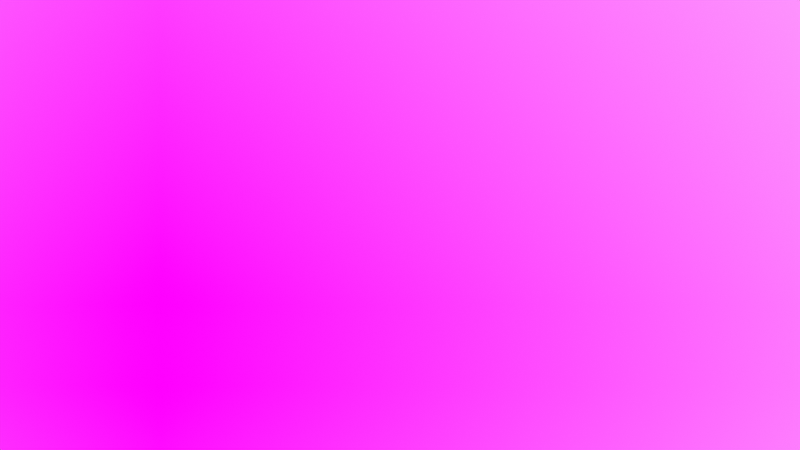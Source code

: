 # Source: FaceBreakdown.blend  (saved by Blender 3.0.42; exported with 4.5.12 LTS)
import bpy
from mathutils import Matrix  # noqa: F401  (used for matrix-valued properties, if any)

bpy.ops.wm.read_factory_settings(use_empty=True)
scene = bpy.context.scene
scene.name = 'Scene'

# ---- collections
col_collection = bpy.data.collections.new('Collection'); scene.collection.children.link(col_collection)
col_camera = bpy.data.collections.new('Camera'); scene.collection.children.link(col_camera)

# ---- images (referenced by path relative to the original .blend; pixels are not part of the script)
import os
ASSET_DIR = os.environ.get("B2B_ASSET_DIR", "")  # directory of the original .blend (textures are referenced by path, not embedded)
HERE = os.path.dirname(os.path.abspath(__file__))  # packed textures are extracted next to this script under _unpacked/

def load_image(name, relpath, width, height, colorspace="sRGB"):
    """Load a texture the original file referenced (path relative to the .blend, or extracted next to this script)."""
    p = next((c for c in (os.path.join(HERE, relpath), os.path.join(ASSET_DIR, relpath)) if relpath and os.path.exists(c)), "")
    if p:
        img = bpy.data.images.load(p, check_existing=True)
        img.name = name
    else:  # same state as the original file: an image datablock whose file is absent (Cycles renders it pink)
        img = bpy.data.images.new(name, width, height)
        img.source = "FILE"
        img.filepath = "//" + (relpath or name)
    img.colorspace_settings.name = colorspace
    return img
img_66a2afe3_6bfb_4af7_ba92_1fb79bec76fb_action_action_energy_activ = load_image('66a2afe3-6bfb-4af7-ba92-1fb79bec76fb-action-action-energy-activ', '66a2afe3-6bfb-4af7-ba92-1fb79bec76fb-action-action-energy-active-1369729_20181205090520-40e65137-83eb-42b9-863c-10243a32ef18.jpg', 1024, 1024, 'sRGB')

# ---- materials (node trees are filled in below, after node groups)
mat_solid_stroke = bpy.data.materials.new('Solid Stroke')
mat_solid_stroke.use_transparent_shadow = False
mat_squares_stroke = bpy.data.materials.new('Squares Stroke')
mat_squares_stroke.use_transparent_shadow = False
mat_solid_fill = bpy.data.materials.new('Solid Fill')
mat_solid_fill.use_transparent_shadow = False
mat_dots_stroke = bpy.data.materials.new('Dots Stroke')
mat_dots_stroke.use_transparent_shadow = False
mat_66a2afe3_6bfb_4af7_ba92_1fb79bec76fb_action_action_energy_activ = bpy.data.materials.new('66a2afe3-6bfb-4af7-ba92-1fb79bec76fb-action-action-energy-activ')
mat_66a2afe3_6bfb_4af7_ba92_1fb79bec76fb_action_action_energy_activ.surface_render_method = 'BLENDED'
mat_66a2afe3_6bfb_4af7_ba92_1fb79bec76fb_action_action_energy_activ.blend_method = 'BLEND'
mat_66a2afe3_6bfb_4af7_ba92_1fb79bec76fb_action_action_energy_activ.use_transparent_shadow = False

# ---- node groups
ng_iap_shadeless = bpy.data.node_groups.new('IAP_SHADELESS', 'ShaderNodeTree')
_s = ng_iap_shadeless.interface.new_socket(name='Shader', in_out='OUTPUT', socket_type='NodeSocketShader')
_s = ng_iap_shadeless.interface.new_socket(name='Color', in_out='INPUT', socket_type='NodeSocketColor')
_N = ng_iap_shadeless.nodes; _L = ng_iap_shadeless.links
n0 = _N.new('NodeGroupOutput'); n0.name = 'Group Output'; n0.location = (0, 0)
n1 = _N.new('NodeGroupInput'); n1.name = 'Group Input'; n1.location = (-600, -240)
n2 = _N.new('ShaderNodeBsdfDiffuse'); n2.name = 'Diffuse BSDF'; n2.location = (-400, -60)
n3 = _N.new('ShaderNodeEmission'); n3.name = 'Emission'; n3.location = (-400, -240)
n4 = _N.new('ShaderNodeLightPath'); n4.name = 'Light Path'; n4.location = (-1200, 30)
n5 = _N.new('ShaderNodeMath'); n5.name = 'Math'; n5.location = (-800, 30)
n5.label = 'Bounce Count'
n5.operation = 'SUBTRACT'
n6 = _N.new('ShaderNodeMath'); n6.name = 'Math.001'; n6.location = (-600, 30)
n6.label = 'Camera or Refracted'
n6.operation = 'SUBTRACT'
n6.inputs[0].default_value = 1.0
n7 = _N.new('ShaderNodeMath'); n7.name = 'Math.002'; n7.location = (-1000, 390)
n7.label = 'Limit Reflections'
n7.operation = 'SUBTRACT'
n7.inputs[0].default_value = 2.0
n8 = _N.new('ShaderNodeMath'); n8.name = 'Math.003'; n8.location = (-800, 300)
n8.label = 'Camera Ray to Glossy'
n8.operation = 'MULTIPLY'
n9 = _N.new('ShaderNodeMath'); n9.name = 'Math.004'; n9.location = (-600, 210)
n9.label = 'Shadow or Reflection?'
n9.operation = 'MAXIMUM'
n10 = _N.new('ShaderNodeMath'); n10.name = 'Math.005'; n10.location = (-400, 120)
n10.label = 'Shadow, Reflect or Refract?'
n10.operation = 'MAXIMUM'
n11 = _N.new('ShaderNodeMixShader'); n11.name = 'Mix Shader'; n11.location = (-200, 0)
_L.new(n1.outputs[0], n2.inputs[0])
_L.new(n1.outputs[0], n3.inputs[0])
_L.new(n4.outputs[9], n5.inputs[0])
_L.new(n4.outputs[13], n5.inputs[1])
_L.new(n5.outputs[0], n6.inputs[1])
_L.new(n4.outputs[9], n7.inputs[1])
_L.new(n7.outputs[0], n8.inputs[0])
_L.new(n4.outputs[3], n8.inputs[1])
_L.new(n8.outputs[0], n9.inputs[0])
_L.new(n4.outputs[1], n9.inputs[1])
_L.new(n9.outputs[0], n10.inputs[0])
_L.new(n6.outputs[0], n10.inputs[1])
_L.new(n10.outputs[0], n11.inputs[0])
_L.new(n2.outputs[0], n11.inputs[1])
_L.new(n3.outputs[0], n11.inputs[2])
_L.new(n11.outputs[0], n0.inputs[0])
n0.is_active_output = True

# ---- material node trees
mat_dots_stroke.use_nodes = True; mat_dots_stroke.node_tree.nodes.clear()
_N = mat_dots_stroke.node_tree.nodes; _L = mat_dots_stroke.node_tree.links
n0 = _N.new('ShaderNodeOutputMaterial'); n0.name = 'Material Output'; n0.location = (300, 300)
n1 = _N.new('ShaderNodeBsdfPrincipled'); n1.name = 'Principled BSDF'; n1.location = (10, 300)
n1.distribution = 'GGX'
n1.subsurface_method = 'BURLEY'
n1.inputs[2].default_value = 0.4
n1.inputs[3].default_value = 1.45
n1.inputs[27].default_value = (0.0, 0.0, 0.0, 1.0)
n1.inputs[28].default_value = 1.0
_L.new(n1.outputs[0], n0.inputs[0])
n0.is_active_output = True
mat_66a2afe3_6bfb_4af7_ba92_1fb79bec76fb_action_action_energy_activ.use_nodes = True; mat_66a2afe3_6bfb_4af7_ba92_1fb79bec76fb_action_action_energy_activ.node_tree.nodes.clear()
_N = mat_66a2afe3_6bfb_4af7_ba92_1fb79bec76fb_action_action_energy_activ.node_tree.nodes; _L = mat_66a2afe3_6bfb_4af7_ba92_1fb79bec76fb_action_action_energy_activ.node_tree.links
n0 = _N.new('ShaderNodeOutputMaterial'); n0.name = 'Material Output'; n0.location = (300, 300)
n1 = _N.new('ShaderNodeTexImage'); n1.name = 'Image Texture'; n1.location = (-400, 60)
n1.image = img_66a2afe3_6bfb_4af7_ba92_1fb79bec76fb_action_action_energy_activ
n1.extension = 'CLIP'
n2 = _N.new('ShaderNodeGroup'); n2.name = 'Group'; n2.location = (-200, 60)
n2.node_tree = ng_iap_shadeless
n3 = _N.new('ShaderNodeBsdfTransparent'); n3.name = 'Transparent BSDF'; n3.location = (-200, 240)
n4 = _N.new('ShaderNodeMixShader'); n4.name = 'Mix Shader'; n4.location = (0, 300)
_L.new(n1.outputs[0], n2.inputs[0])
_L.new(n1.outputs[1], n4.inputs[0])
_L.new(n3.outputs[0], n4.inputs[1])
_L.new(n2.outputs[0], n4.inputs[2])
_L.new(n4.outputs[0], n0.inputs[0])
n0.is_active_output = True

# ---- world
world_world = bpy.data.worlds.new('World'); scene.world = world_world
world_world.use_nodes = True; world_world.node_tree.nodes.clear()
_N = world_world.node_tree.nodes; _L = world_world.node_tree.links
n0 = _N.new('ShaderNodeOutputWorld'); n0.name = 'World Output'; n0.location = (300, 300)
n1 = _N.new('ShaderNodeBackground'); n1.name = 'Background'; n1.location = (10, 300)
n1.inputs[0].default_value = (0.9513, 0.9513, 0.9513, 1.0)
_L.new(n1.outputs[0], n0.inputs[0])
n0.is_active_output = True
world_world.color = (0.9513, 0.9513, 0.9513)
world_world.use_sun_shadow = False
world_world.sun_shadow_jitter_overblur = 0.0

# ---- cameras
cam_camera = bpy.data.cameras.new('Camera')
cam_camera.type = 'ORTHO'
cam_camera.ortho_scale = 10.0
cam_camera.display_size = 2.0

# ---- meshes
me_66a2afe3_6bfb_4af7_ba92_1fb79bec76fb_action_action_energy_activ = bpy.data.meshes.new('66a2afe3-6bfb-4af7-ba92-1fb79bec76fb-action-action-energy-activ')
me_66a2afe3_6bfb_4af7_ba92_1fb79bec76fb_action_action_energy_activ.from_pydata([(-0.4681, -0.5, 0.0), (0.4681, -0.5, 0.0), (-0.4681, 0.5, 0.0), (0.4681, 0.5, 0.0)], [], [(0, 1, 3, 2)])
_uv = me_66a2afe3_6bfb_4af7_ba92_1fb79bec76fb_action_action_energy_activ.uv_layers.new(name='UVMap')
_uv.uv.foreach_set('vector', [0.0, 0.0, 1.0, 0.0, 1.0, 1.0, 0.0, 1.0])
me_66a2afe3_6bfb_4af7_ba92_1fb79bec76fb_action_action_energy_activ.materials.append(mat_66a2afe3_6bfb_4af7_ba92_1fb79bec76fb_action_action_energy_activ)
me_66a2afe3_6bfb_4af7_ba92_1fb79bec76fb_action_action_energy_activ.use_remesh_fix_poles = True
me_66a2afe3_6bfb_4af7_ba92_1fb79bec76fb_action_action_energy_activ.use_remesh_preserve_attributes = False
me_66a2afe3_6bfb_4af7_ba92_1fb79bec76fb_action_action_energy_activ.update()
me_66a2afe3_6bfb_4af7_ba92_1fb79bec76fb_action_action_energy_a = bpy.data.meshes.new('66a2afe3-6bfb-4af7-ba92-1fb79bec76fb-action-action-energy-a')
me_66a2afe3_6bfb_4af7_ba92_1fb79bec76fb_action_action_energy_a.from_pydata([(-0.4681, -0.5, 0.0), (0.4681, -0.5, 0.0), (-0.4681, 0.5, 0.0), (0.4681, 0.5, 0.0)], [], [(0, 1, 3, 2)])
_uv = me_66a2afe3_6bfb_4af7_ba92_1fb79bec76fb_action_action_energy_a.uv_layers.new(name='UVMap')
_uv.uv.foreach_set('vector', [0.0, 0.0, 1.0, 0.0, 1.0, 1.0, 0.0, 1.0])
me_66a2afe3_6bfb_4af7_ba92_1fb79bec76fb_action_action_energy_a.materials.append(mat_66a2afe3_6bfb_4af7_ba92_1fb79bec76fb_action_action_energy_activ)
me_66a2afe3_6bfb_4af7_ba92_1fb79bec76fb_action_action_energy_a.use_remesh_fix_poles = True
me_66a2afe3_6bfb_4af7_ba92_1fb79bec76fb_action_action_energy_a.use_remesh_preserve_attributes = False
me_66a2afe3_6bfb_4af7_ba92_1fb79bec76fb_action_action_energy_a.update()

# ---- objects
ob_stroke = bpy.data.objects.new('Stroke', None)
ob_66a2afe3_6bfb_4af7_ba92_1fb79bec76fb_action_action_energy_activ = bpy.data.objects.new('66a2afe3-6bfb-4af7-ba92-1fb79bec76fb-action-action-energy-activ', me_66a2afe3_6bfb_4af7_ba92_1fb79bec76fb_action_action_energy_activ)
ob_66a2afe3_6bfb_4af7_ba92_1fb79bec76fb_action_action_energy_a = bpy.data.objects.new('66a2afe3-6bfb-4af7-ba92-1fb79bec76fb-action-action-energy-a', me_66a2afe3_6bfb_4af7_ba92_1fb79bec76fb_action_action_energy_a)
ob_camera = bpy.data.objects.new('Camera', cam_camera)

# ---- transforms, parenting, visibility, modifiers, constraints
ob_stroke.location = (0.0, 0.0, 0.0)
ob_stroke.empty_display_size = 0.2
ob_stroke.empty_image_offset = (0.0, 0.0)
ob_stroke.empty_image_side = 'FRONT'
ob_stroke.use_grease_pencil_lights = True
ob_stroke.lineart.crease_threshold = 0.0
ob_66a2afe3_6bfb_4af7_ba92_1fb79bec76fb_action_action_energy_activ.location = (-3.0, 0.0, -2.0)
ob_66a2afe3_6bfb_4af7_ba92_1fb79bec76fb_action_action_energy_activ.rotation_euler = (1.571, 0.0, 0.0)
ob_66a2afe3_6bfb_4af7_ba92_1fb79bec76fb_action_action_energy_activ.scale = (20.0, 20.0, 20.0)
ob_66a2afe3_6bfb_4af7_ba92_1fb79bec76fb_action_action_energy_a.location = (-3.0, 0.0, -1.0)
ob_66a2afe3_6bfb_4af7_ba92_1fb79bec76fb_action_action_energy_a.rotation_euler = (1.571, 0.0, 0.0)
ob_66a2afe3_6bfb_4af7_ba92_1fb79bec76fb_action_action_energy_a.scale = (20.0, 20.0, 20.0)
ob_camera.location = (0.0, -12.0, 0.0)
ob_camera.rotation_euler = (1.571, -0.0, -0.0)
ob_camera.empty_image_side = 'FRONT'
ob_camera.lineart.crease_threshold = 0.0

# ---- collection membership
col_collection.objects.link(ob_stroke)
col_collection.objects.link(ob_66a2afe3_6bfb_4af7_ba92_1fb79bec76fb_action_action_energy_activ)
col_collection.objects.link(ob_66a2afe3_6bfb_4af7_ba92_1fb79bec76fb_action_action_energy_a)
col_camera.objects.link(ob_camera)

# ---- scene / render settings (as saved in the file)
scene.camera = ob_camera
scene.frame_start = 1; scene.frame_end = 250; scene.frame_set(1)
scene.render.engine = 'BLENDER_EEVEE_NEXT'
scene.cycles.use_denoising = False
scene.cycles.samples = 128
scene.cycles.sampling_pattern = 'TABULATED_SOBOL'
scene.cycles.use_adaptive_sampling = False
scene.cycles.use_light_tree = False
scene.view_settings.view_transform = 'Standard'
bpy.context.view_layer.update()
